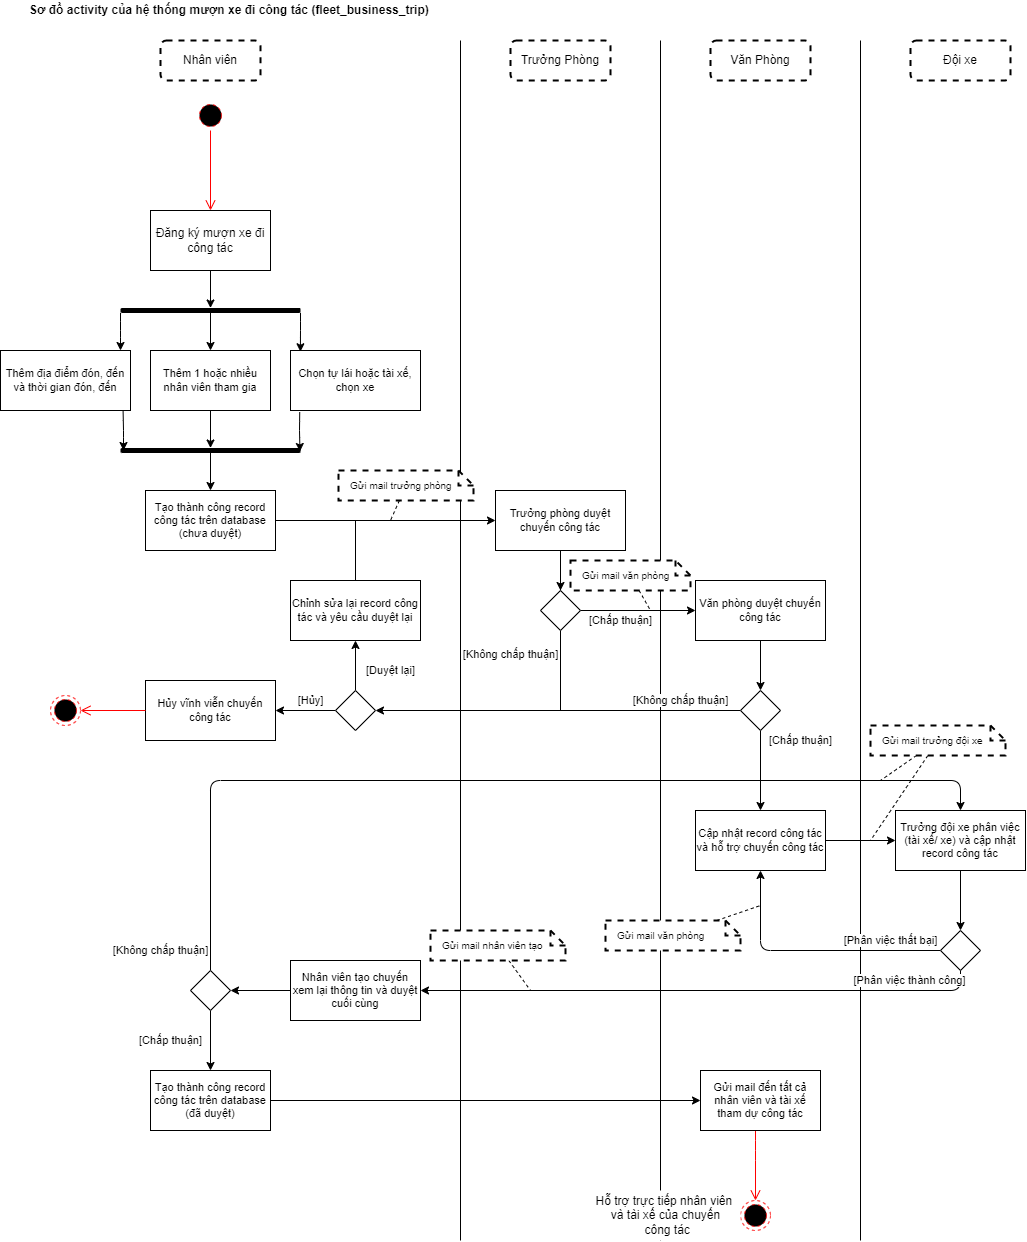

The diagram above was exported from draw.io. Its source (the exported page's mxGraphModel, read from the mxfile embedded in the PNG):
<mxGraphModel dx="861" dy="534" grid="1" gridSize="10" guides="1" tooltips="1" connect="1" arrows="1" fold="1" page="1" pageScale="1" pageWidth="850" pageHeight="1100" math="0" shadow="0">
  <root>
    <mxCell id="0" />
    <mxCell id="1" parent="0" />
    <mxCell id="47" value="" style="endArrow=none;html=1;" edge="1" parent="1">
      <mxGeometry width="50" height="50" relative="1" as="geometry">
        <mxPoint x="680" y="1280" as="sourcePoint" />
        <mxPoint x="680" y="80" as="targetPoint" />
      </mxGeometry>
    </mxCell>
    <mxCell id="48" value="" style="endArrow=none;html=1;" edge="1" parent="1">
      <mxGeometry width="50" height="50" relative="1" as="geometry">
        <mxPoint x="880" y="1280" as="sourcePoint" />
        <mxPoint x="880" y="80" as="targetPoint" />
      </mxGeometry>
    </mxCell>
    <mxCell id="8" value="&lt;span&gt;Sơ đồ&amp;nbsp;&lt;/span&gt;activity của hệ thống mượn xe đi công tác (fleet_business_trip)&amp;nbsp;" style="text;html=1;align=center;verticalAlign=middle;resizable=0;points=[];autosize=1;strokeColor=none;fillColor=none;fontStyle=1" parent="1" vertex="1">
      <mxGeometry x="40" y="40" width="420" height="20" as="geometry" />
    </mxCell>
    <mxCell id="10" value="Nhân viên" style="rounded=1;whiteSpace=wrap;html=1;strokeWidth=2;dashed=1;" parent="1" vertex="1">
      <mxGeometry x="180" y="80" width="100" height="40" as="geometry" />
    </mxCell>
    <mxCell id="24" style="edgeStyle=none;html=1;" parent="1" source="11" target="22" edge="1">
      <mxGeometry relative="1" as="geometry" />
    </mxCell>
    <mxCell id="11" value="Đăng ký mượn xe đi công tác" style="whiteSpace=wrap;html=1;rounded=0;" parent="1" vertex="1">
      <mxGeometry x="170" y="250" width="120" height="60" as="geometry" />
    </mxCell>
    <mxCell id="27" value="" style="edgeStyle=none;html=1;" parent="1" source="22" edge="1">
      <mxGeometry relative="1" as="geometry">
        <Array as="points">
          <mxPoint x="140" y="370" />
        </Array>
        <mxPoint x="140" y="390" as="targetPoint" />
      </mxGeometry>
    </mxCell>
    <mxCell id="29" style="edgeStyle=none;html=1;entryX=0.5;entryY=0;entryDx=0;entryDy=0;" parent="1" source="22" target="28" edge="1">
      <mxGeometry relative="1" as="geometry" />
    </mxCell>
    <mxCell id="31" style="edgeStyle=none;html=1;entryX=0.076;entryY=0.021;entryDx=0;entryDy=0;fontSize=11;entryPerimeter=0;" parent="1" source="22" target="30" edge="1">
      <mxGeometry relative="1" as="geometry">
        <Array as="points">
          <mxPoint x="320" y="370" />
        </Array>
      </mxGeometry>
    </mxCell>
    <mxCell id="22" value="" style="html=1;points=[];perimeter=orthogonalPerimeter;fillColor=#000000;strokeColor=none;rounded=1;rotation=90;" parent="1" vertex="1">
      <mxGeometry x="227.5" y="260" width="5" height="180" as="geometry" />
    </mxCell>
    <mxCell id="26" value="Thêm địa điểm đón, đến và thời gian đón, đến" style="whiteSpace=wrap;html=1;rounded=0;fontSize=11;" parent="1" vertex="1">
      <mxGeometry x="20" y="390" width="130" height="60" as="geometry" />
    </mxCell>
    <mxCell id="35" style="edgeStyle=none;html=1;fontSize=11;endArrow=classic;endFill=1;" parent="1" source="28" edge="1" target="85">
      <mxGeometry relative="1" as="geometry">
        <mxPoint x="230" y="470" as="targetPoint" />
      </mxGeometry>
    </mxCell>
    <mxCell id="28" value="Thêm 1 hoặc nhiều nhân viên tham gia" style="whiteSpace=wrap;html=1;rounded=0;fontSize=11;" parent="1" vertex="1">
      <mxGeometry x="170" y="390" width="120" height="60" as="geometry" />
    </mxCell>
    <mxCell id="30" value="Chọn tự lái hoặc tài xế, chọn xe" style="whiteSpace=wrap;html=1;rounded=0;fontSize=11;" parent="1" vertex="1">
      <mxGeometry x="310" y="390" width="130" height="60" as="geometry" />
    </mxCell>
    <mxCell id="33" value="" style="endArrow=none;html=1;fontSize=11;entryX=0.943;entryY=1.006;entryDx=0;entryDy=0;entryPerimeter=0;startArrow=classic;startFill=1;" parent="1" target="26" edge="1">
      <mxGeometry width="50" height="50" relative="1" as="geometry">
        <mxPoint x="143" y="490" as="sourcePoint" />
        <mxPoint x="150" y="500" as="targetPoint" />
        <Array as="points">
          <mxPoint x="143" y="470" />
        </Array>
      </mxGeometry>
    </mxCell>
    <mxCell id="34" value="" style="endArrow=none;html=1;fontSize=11;entryX=0.071;entryY=1.026;entryDx=0;entryDy=0;entryPerimeter=0;exitX=0.7;exitY=0.003;exitDx=0;exitDy=0;exitPerimeter=0;startArrow=classic;startFill=1;" parent="1" target="30" edge="1" source="85">
      <mxGeometry width="50" height="50" relative="1" as="geometry">
        <mxPoint x="270" y="470" as="sourcePoint" />
        <mxPoint x="310.29999999999995" y="470" as="targetPoint" />
        <Array as="points">
          <mxPoint x="319" y="470" />
        </Array>
      </mxGeometry>
    </mxCell>
    <mxCell id="36" value="" style="endArrow=none;html=1;fontSize=11;endFill=0;startArrow=classic;startFill=1;" parent="1" edge="1">
      <mxGeometry width="50" height="50" relative="1" as="geometry">
        <mxPoint x="230" y="530" as="sourcePoint" />
        <mxPoint x="230" y="490" as="targetPoint" />
      </mxGeometry>
    </mxCell>
    <mxCell id="49" style="edgeStyle=none;html=1;endArrow=classic;endFill=1;" edge="1" parent="1" source="37" target="43">
      <mxGeometry relative="1" as="geometry" />
    </mxCell>
    <mxCell id="37" value="Tạo thành công record công tác trên database (chưa duyệt)" style="whiteSpace=wrap;html=1;rounded=0;fontSize=11;" parent="1" vertex="1">
      <mxGeometry x="165" y="530" width="130" height="60" as="geometry" />
    </mxCell>
    <mxCell id="39" value="Trưởng Phòng" style="rounded=1;whiteSpace=wrap;html=1;strokeWidth=2;dashed=1;" vertex="1" parent="1">
      <mxGeometry x="530" y="80" width="100" height="40" as="geometry" />
    </mxCell>
    <mxCell id="40" value="Văn Phòng" style="rounded=1;whiteSpace=wrap;html=1;strokeWidth=2;dashed=1;" vertex="1" parent="1">
      <mxGeometry x="730" y="80" width="100" height="40" as="geometry" />
    </mxCell>
    <mxCell id="41" value="Đội xe" style="rounded=1;whiteSpace=wrap;html=1;strokeWidth=2;dashed=1;" vertex="1" parent="1">
      <mxGeometry x="930" y="80" width="100" height="40" as="geometry" />
    </mxCell>
    <mxCell id="42" value="" style="endArrow=none;html=1;" edge="1" parent="1">
      <mxGeometry width="50" height="50" relative="1" as="geometry">
        <mxPoint x="480" y="1280" as="sourcePoint" />
        <mxPoint x="480" y="80" as="targetPoint" />
      </mxGeometry>
    </mxCell>
    <mxCell id="46" style="edgeStyle=none;html=1;entryX=0.5;entryY=0;entryDx=0;entryDy=0;endArrow=none;endFill=0;" edge="1" parent="1" source="43" target="44">
      <mxGeometry relative="1" as="geometry" />
    </mxCell>
    <mxCell id="70" value="" style="edgeStyle=none;html=1;endArrow=classic;endFill=1;" edge="1" parent="1" source="43" target="44">
      <mxGeometry relative="1" as="geometry" />
    </mxCell>
    <mxCell id="43" value="Trưởng phòng duyệt chuyến công tác" style="whiteSpace=wrap;html=1;rounded=0;fontSize=11;" vertex="1" parent="1">
      <mxGeometry x="515" y="530" width="130" height="60" as="geometry" />
    </mxCell>
    <mxCell id="52" value="[Chấp thuận]" style="edgeStyle=none;html=1;endArrow=classic;endFill=1;" edge="1" parent="1" source="44" target="51">
      <mxGeometry x="-0.3043" y="-10" relative="1" as="geometry">
        <mxPoint as="offset" />
      </mxGeometry>
    </mxCell>
    <mxCell id="54" style="edgeStyle=none;html=1;endArrow=none;endFill=0;" edge="1" parent="1" source="44">
      <mxGeometry relative="1" as="geometry">
        <mxPoint x="580" y="750" as="targetPoint" />
      </mxGeometry>
    </mxCell>
    <mxCell id="55" value="[Không chấp thuận]" style="edgeLabel;html=1;align=center;verticalAlign=middle;resizable=0;points=[];" vertex="1" connectable="0" parent="54">
      <mxGeometry x="-0.1944" y="-1" relative="1" as="geometry">
        <mxPoint x="-49" y="-9" as="offset" />
      </mxGeometry>
    </mxCell>
    <mxCell id="44" value="" style="rhombus;whiteSpace=wrap;html=1;" vertex="1" parent="1">
      <mxGeometry x="560" y="630" width="40" height="40" as="geometry" />
    </mxCell>
    <mxCell id="63" style="edgeStyle=none;html=1;endArrow=none;endFill=0;" edge="1" parent="1" source="50">
      <mxGeometry relative="1" as="geometry">
        <mxPoint x="375" y="560" as="targetPoint" />
      </mxGeometry>
    </mxCell>
    <mxCell id="50" value="Chỉnh sửa lại record công tác và yêu cầu duyệt lại" style="whiteSpace=wrap;html=1;rounded=0;fontSize=11;" vertex="1" parent="1">
      <mxGeometry x="310" y="620" width="130" height="60" as="geometry" />
    </mxCell>
    <mxCell id="61" style="edgeStyle=none;html=1;entryX=0.5;entryY=0;entryDx=0;entryDy=0;endArrow=classic;endFill=1;" edge="1" parent="1" source="51" target="59">
      <mxGeometry relative="1" as="geometry" />
    </mxCell>
    <mxCell id="51" value="Văn phòng duyệt chuyến công tác" style="whiteSpace=wrap;html=1;rounded=0;fontSize=11;" vertex="1" parent="1">
      <mxGeometry x="715" y="620" width="130" height="60" as="geometry" />
    </mxCell>
    <mxCell id="56" value="[Chấp thuận]" style="edgeStyle=none;html=1;endArrow=classic;endFill=1;exitX=0.5;exitY=1;exitDx=0;exitDy=0;entryX=0.5;entryY=0;entryDx=0;entryDy=0;" edge="1" parent="1" source="59" target="64">
      <mxGeometry x="-0.75" y="40" relative="1" as="geometry">
        <mxPoint x="780" y="810" as="targetPoint" />
        <mxPoint as="offset" />
      </mxGeometry>
    </mxCell>
    <mxCell id="71" value="[Không chấp thuận]" style="edgeStyle=none;html=1;entryX=1;entryY=0.5;entryDx=0;entryDy=0;endArrow=classic;endFill=1;" edge="1" parent="1" source="59" target="68">
      <mxGeometry x="-0.6712" y="-10" relative="1" as="geometry">
        <mxPoint as="offset" />
      </mxGeometry>
    </mxCell>
    <mxCell id="59" value="" style="rhombus;whiteSpace=wrap;html=1;" vertex="1" parent="1">
      <mxGeometry x="760" y="730" width="40" height="40" as="geometry" />
    </mxCell>
    <mxCell id="66" style="edgeStyle=none;html=1;entryX=0;entryY=0.5;entryDx=0;entryDy=0;endArrow=classic;endFill=1;" edge="1" parent="1" source="64" target="65">
      <mxGeometry relative="1" as="geometry" />
    </mxCell>
    <mxCell id="64" value="Cập nhật record công tác và hỗ trợ chuyến công tác" style="whiteSpace=wrap;html=1;rounded=0;fontSize=11;" vertex="1" parent="1">
      <mxGeometry x="715" y="850" width="130" height="60" as="geometry" />
    </mxCell>
    <mxCell id="76" style="edgeStyle=none;html=1;entryX=0.5;entryY=0;entryDx=0;entryDy=0;endArrow=classic;endFill=1;" edge="1" parent="1" source="65" target="75">
      <mxGeometry relative="1" as="geometry" />
    </mxCell>
    <mxCell id="65" value="Trưởng đội xe phân việc (tài xế/ xe) và cập nhật record công tác" style="whiteSpace=wrap;html=1;rounded=0;fontSize=11;" vertex="1" parent="1">
      <mxGeometry x="915" y="850" width="130" height="60" as="geometry" />
    </mxCell>
    <mxCell id="67" value="Hủy vĩnh viễn chuyến công tác" style="whiteSpace=wrap;html=1;rounded=0;fontSize=11;" vertex="1" parent="1">
      <mxGeometry x="165" y="720" width="130" height="60" as="geometry" />
    </mxCell>
    <mxCell id="72" value="[Duyệt lại]" style="edgeStyle=none;html=1;entryX=0.5;entryY=1;entryDx=0;entryDy=0;endArrow=classic;endFill=1;" edge="1" parent="1" source="68" target="50">
      <mxGeometry x="-0.2" y="-35" relative="1" as="geometry">
        <mxPoint as="offset" />
      </mxGeometry>
    </mxCell>
    <mxCell id="74" value="[Hủy]" style="edgeStyle=none;html=1;endArrow=classic;endFill=1;" edge="1" parent="1" source="68" target="67">
      <mxGeometry x="-0.1667" y="-10" relative="1" as="geometry">
        <mxPoint as="offset" />
      </mxGeometry>
    </mxCell>
    <mxCell id="68" value="" style="rhombus;whiteSpace=wrap;html=1;" vertex="1" parent="1">
      <mxGeometry x="355" y="730" width="40" height="40" as="geometry" />
    </mxCell>
    <mxCell id="79" style="edgeStyle=none;html=1;entryX=0.5;entryY=1;entryDx=0;entryDy=0;endArrow=classic;endFill=1;" edge="1" parent="1" source="75" target="64">
      <mxGeometry relative="1" as="geometry">
        <Array as="points">
          <mxPoint x="780" y="990" />
        </Array>
      </mxGeometry>
    </mxCell>
    <mxCell id="80" value="[Phân việc thất bại]" style="edgeLabel;html=1;align=center;verticalAlign=middle;resizable=0;points=[];" vertex="1" connectable="0" parent="79">
      <mxGeometry x="-0.7279" y="-1" relative="1" as="geometry">
        <mxPoint x="-15" y="-9" as="offset" />
      </mxGeometry>
    </mxCell>
    <mxCell id="83" value="[Phân việc thành công]" style="edgeStyle=none;html=1;entryX=1;entryY=0.5;entryDx=0;entryDy=0;endArrow=classic;endFill=1;" edge="1" parent="1" source="75" target="82">
      <mxGeometry x="-0.7447" y="-10" relative="1" as="geometry">
        <Array as="points">
          <mxPoint x="980" y="1030" />
        </Array>
        <mxPoint as="offset" />
      </mxGeometry>
    </mxCell>
    <mxCell id="75" value="" style="rhombus;whiteSpace=wrap;html=1;" vertex="1" parent="1">
      <mxGeometry x="960" y="970" width="40" height="40" as="geometry" />
    </mxCell>
    <mxCell id="87" style="edgeStyle=none;html=1;entryX=1;entryY=0.5;entryDx=0;entryDy=0;startArrow=none;startFill=0;endArrow=classic;endFill=1;" edge="1" parent="1" source="82" target="86">
      <mxGeometry relative="1" as="geometry" />
    </mxCell>
    <mxCell id="82" value="Nhân viên tạo chuyến xem lại thông tin và duyệt cuối cùng" style="whiteSpace=wrap;html=1;rounded=0;fontSize=11;" vertex="1" parent="1">
      <mxGeometry x="310" y="1000" width="130" height="60" as="geometry" />
    </mxCell>
    <mxCell id="85" value="" style="html=1;points=[];perimeter=orthogonalPerimeter;fillColor=#000000;strokeColor=none;rounded=1;rotation=90;" vertex="1" parent="1">
      <mxGeometry x="227.5" y="400" width="5" height="180" as="geometry" />
    </mxCell>
    <mxCell id="88" value="[Không chấp thuận]" style="edgeStyle=none;html=1;startArrow=none;startFill=0;endArrow=classic;endFill=1;entryX=0.5;entryY=0;entryDx=0;entryDy=0;" edge="1" parent="1" source="86" target="65">
      <mxGeometry x="-0.9588" y="50" relative="1" as="geometry">
        <Array as="points">
          <mxPoint x="230" y="820" />
          <mxPoint x="980" y="820" />
        </Array>
        <mxPoint as="offset" />
      </mxGeometry>
    </mxCell>
    <mxCell id="90" value="[Chấp thuận]" style="edgeStyle=none;html=1;startArrow=none;startFill=0;endArrow=classic;endFill=1;" edge="1" parent="1" source="86" target="89">
      <mxGeometry y="-40" relative="1" as="geometry">
        <mxPoint as="offset" />
      </mxGeometry>
    </mxCell>
    <mxCell id="86" value="" style="rhombus;whiteSpace=wrap;html=1;" vertex="1" parent="1">
      <mxGeometry x="210" y="1010" width="40" height="40" as="geometry" />
    </mxCell>
    <mxCell id="126" value="" style="edgeStyle=none;html=1;fontSize=10;fontColor=default;startArrow=none;startFill=0;endArrow=classic;endFill=1;" edge="1" parent="1" source="89" target="125">
      <mxGeometry relative="1" as="geometry" />
    </mxCell>
    <mxCell id="89" value="&lt;span style=&quot;font-family: &amp;#34;helvetica&amp;#34;&quot;&gt;Tạo thành công record công tác trên database (đã duyệt)&lt;/span&gt;" style="whiteSpace=wrap;html=1;fontSize=11;fontColor=default;rounded=0;" vertex="1" parent="1">
      <mxGeometry x="170" y="1110" width="120" height="60" as="geometry" />
    </mxCell>
    <mxCell id="93" value="" style="ellipse;html=1;shape=endState;fillColor=#000000;strokeColor=#ff0000;dashed=1;" vertex="1" parent="1">
      <mxGeometry x="760" y="1240" width="30" height="30" as="geometry" />
    </mxCell>
    <mxCell id="96" value="&lt;span&gt;Hỗ trợ trực tiếp nhân viên &lt;br&gt;và tài xế của chuyến&lt;br&gt;&amp;nbsp;công tác&lt;/span&gt;" style="text;html=1;align=center;verticalAlign=middle;resizable=0;points=[];autosize=1;strokeColor=none;fillColor=default;" vertex="1" parent="1">
      <mxGeometry x="610" y="1230" width="150" height="50" as="geometry" />
    </mxCell>
    <mxCell id="100" value="" style="ellipse;html=1;shape=startState;fillColor=#000000;strokeColor=#ff0000;dashed=1;" vertex="1" parent="1">
      <mxGeometry x="215" y="140" width="30" height="30" as="geometry" />
    </mxCell>
    <mxCell id="101" value="" style="edgeStyle=orthogonalEdgeStyle;html=1;verticalAlign=bottom;endArrow=open;endSize=8;strokeColor=#ff0000;entryX=0.5;entryY=0;entryDx=0;entryDy=0;" edge="1" source="100" parent="1" target="11">
      <mxGeometry relative="1" as="geometry">
        <mxPoint x="230" y="220" as="targetPoint" />
      </mxGeometry>
    </mxCell>
    <mxCell id="102" value="" style="ellipse;html=1;shape=endState;fillColor=#000000;strokeColor=#ff0000;dashed=1;" vertex="1" parent="1">
      <mxGeometry x="70" y="735" width="30" height="30" as="geometry" />
    </mxCell>
    <mxCell id="105" value="" style="edgeStyle=orthogonalEdgeStyle;html=1;verticalAlign=bottom;endArrow=open;endSize=8;strokeColor=#ff0000;exitX=0;exitY=0.5;exitDx=0;exitDy=0;" edge="1" parent="1" source="67" target="102">
      <mxGeometry relative="1" as="geometry">
        <mxPoint x="120" y="850" as="targetPoint" />
        <mxPoint x="120" y="770" as="sourcePoint" />
      </mxGeometry>
    </mxCell>
    <mxCell id="106" value="" style="edgeStyle=orthogonalEdgeStyle;html=1;verticalAlign=bottom;endArrow=open;endSize=8;strokeColor=#ff0000;" edge="1" parent="1" source="125" target="93">
      <mxGeometry relative="1" as="geometry">
        <mxPoint x="620.0000000000001" y="1190" as="targetPoint" />
        <mxPoint x="750" y="1180" as="sourcePoint" />
        <Array as="points">
          <mxPoint x="775" y="1190" />
          <mxPoint x="775" y="1190" />
        </Array>
      </mxGeometry>
    </mxCell>
    <mxCell id="112" style="edgeStyle=none;html=1;fontSize=11;fontColor=default;startArrow=none;startFill=0;endArrow=none;endFill=0;dashed=1;" edge="1" parent="1" source="109">
      <mxGeometry relative="1" as="geometry">
        <mxPoint x="410" y="560" as="targetPoint" />
      </mxGeometry>
    </mxCell>
    <mxCell id="109" value="Gửi mail trưởng phòng" style="shape=note;size=15;align=left;spacingLeft=10;html=1;whiteSpace=wrap;rounded=0;dashed=1;labelBackgroundColor=none;fontSize=10;fontColor=default;strokeWidth=2;" vertex="1" parent="1">
      <mxGeometry x="358" y="510" width="135" height="30" as="geometry" />
    </mxCell>
    <mxCell id="115" style="edgeStyle=none;html=1;dashed=1;fontSize=10;fontColor=default;startArrow=none;startFill=0;endArrow=none;endFill=0;" edge="1" parent="1" source="114">
      <mxGeometry relative="1" as="geometry">
        <mxPoint x="670" y="650" as="targetPoint" />
      </mxGeometry>
    </mxCell>
    <mxCell id="114" value="Gửi mail văn phòng" style="shape=note;size=15;align=left;spacingLeft=10;html=1;whiteSpace=wrap;rounded=0;dashed=1;labelBackgroundColor=none;fontSize=10;fontColor=default;strokeWidth=2;" vertex="1" parent="1">
      <mxGeometry x="590" y="600" width="120" height="30" as="geometry" />
    </mxCell>
    <mxCell id="118" style="edgeStyle=none;html=1;dashed=1;fontSize=10;fontColor=default;startArrow=none;startFill=0;endArrow=none;endFill=0;" edge="1" parent="1" source="116">
      <mxGeometry relative="1" as="geometry">
        <mxPoint x="890" y="880" as="targetPoint" />
      </mxGeometry>
    </mxCell>
    <mxCell id="120" style="edgeStyle=none;html=1;dashed=1;fontSize=10;fontColor=default;startArrow=none;startFill=0;endArrow=none;endFill=0;" edge="1" parent="1" source="119">
      <mxGeometry relative="1" as="geometry">
        <mxPoint x="780" y="945" as="targetPoint" />
      </mxGeometry>
    </mxCell>
    <mxCell id="119" value="Gửi mail văn phòng" style="shape=note;size=15;align=left;spacingLeft=10;html=1;whiteSpace=wrap;rounded=0;dashed=1;labelBackgroundColor=none;fontSize=10;fontColor=default;strokeWidth=2;" vertex="1" parent="1">
      <mxGeometry x="625" y="960" width="135" height="30" as="geometry" />
    </mxCell>
    <mxCell id="122" style="edgeStyle=none;html=1;dashed=1;fontSize=10;fontColor=default;startArrow=none;startFill=0;endArrow=none;endFill=0;" edge="1" parent="1" source="121">
      <mxGeometry relative="1" as="geometry">
        <mxPoint x="550" y="1030" as="targetPoint" />
      </mxGeometry>
    </mxCell>
    <mxCell id="121" value="Gửi mail nhân viên tạo" style="shape=note;size=15;align=left;spacingLeft=10;html=1;whiteSpace=wrap;rounded=0;dashed=1;labelBackgroundColor=none;fontSize=10;fontColor=default;strokeWidth=2;" vertex="1" parent="1">
      <mxGeometry x="450" y="970" width="135" height="30" as="geometry" />
    </mxCell>
    <mxCell id="125" value="Gửi mail đến tất cả nhân viên và tài xế tham dự công tác" style="whiteSpace=wrap;html=1;fontSize=11;rounded=0;" vertex="1" parent="1">
      <mxGeometry x="720" y="1110" width="120" height="60" as="geometry" />
    </mxCell>
    <mxCell id="133" style="edgeStyle=none;html=1;fontSize=10;fontColor=default;startArrow=none;startFill=0;endArrow=none;endFill=0;dashed=1;" edge="1" parent="1" source="116">
      <mxGeometry relative="1" as="geometry">
        <mxPoint x="900" y="820" as="targetPoint" />
      </mxGeometry>
    </mxCell>
    <mxCell id="116" value="Gửi mail trưởng đội xe" style="shape=note;size=15;align=left;spacingLeft=10;html=1;whiteSpace=wrap;rounded=0;dashed=1;labelBackgroundColor=none;fontSize=10;fontColor=default;strokeWidth=2;" vertex="1" parent="1">
      <mxGeometry x="890" y="765" width="135" height="30" as="geometry" />
    </mxCell>
  </root>
</mxGraphModel>